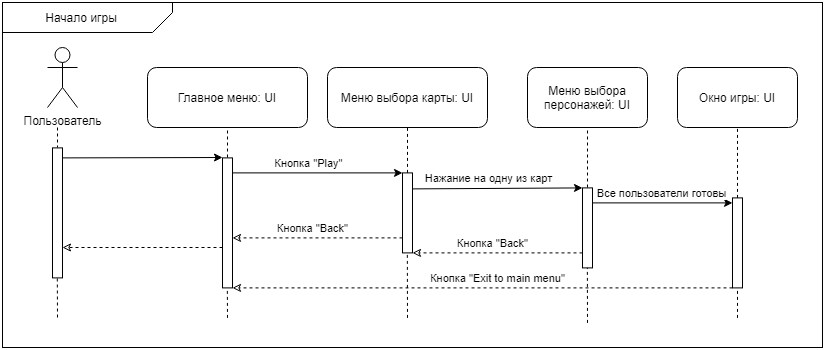

The diagram above was exported from draw.io. Its source (the exported page's mxGraphModel, read from the mxfile embedded in the PNG):
<mxGraphModel dx="1185" dy="635" grid="1" gridSize="5" guides="1" tooltips="1" connect="1" arrows="1" fold="1" page="1" pageScale="1" pageWidth="3000" pageHeight="3000" math="0" shadow="0">
  <root>
    <mxCell id="0" />
    <mxCell id="1" parent="0" />
    <mxCell id="-9NxHm1jsFkDI3fnHGxq-4" value="" style="shape=card;whiteSpace=wrap;html=1;rotation=-180;size=20;fillColor=none;rounded=0;shadow=0;arcSize=20;" parent="1" vertex="1">
      <mxGeometry x="345" y="75" width="170" height="30" as="geometry" />
    </mxCell>
    <mxCell id="-9NxHm1jsFkDI3fnHGxq-5" value="Начало игры" style="text;html=1;strokeColor=none;fillColor=none;align=center;verticalAlign=middle;whiteSpace=wrap;rounded=0;" parent="1" vertex="1">
      <mxGeometry x="354" y="80" width="140" height="20" as="geometry" />
    </mxCell>
    <mxCell id="-9NxHm1jsFkDI3fnHGxq-6" value="Пользователь" style="shape=umlActor;verticalLabelPosition=bottom;verticalAlign=top;html=1;outlineConnect=0;" parent="1" vertex="1">
      <mxGeometry x="390" y="120" width="30" height="60" as="geometry" />
    </mxCell>
    <mxCell id="-9NxHm1jsFkDI3fnHGxq-13" value="Меню выбора карты: UI" style="rounded=1;whiteSpace=wrap;html=1;" parent="1" vertex="1">
      <mxGeometry x="670" y="140" width="160" height="60" as="geometry" />
    </mxCell>
    <mxCell id="-9NxHm1jsFkDI3fnHGxq-14" value="Меню выбора персонажей: UI" style="rounded=1;whiteSpace=wrap;html=1;" parent="1" vertex="1">
      <mxGeometry x="870" y="140" width="120" height="60" as="geometry" />
    </mxCell>
    <mxCell id="-9NxHm1jsFkDI3fnHGxq-15" value="Окно игры: UI" style="rounded=1;whiteSpace=wrap;html=1;connectable=0;" parent="1" vertex="1">
      <mxGeometry x="1020" y="140" width="120" height="60" as="geometry" />
    </mxCell>
    <mxCell id="-9NxHm1jsFkDI3fnHGxq-17" value="" style="endArrow=none;dashed=1;html=1;entryX=0.5;entryY=1;entryDx=0;entryDy=0;" parent="1" edge="1">
      <mxGeometry width="50" height="50" relative="1" as="geometry">
        <mxPoint x="570" y="230" as="sourcePoint" />
        <mxPoint x="570" y="200" as="targetPoint" />
      </mxGeometry>
    </mxCell>
    <mxCell id="-9NxHm1jsFkDI3fnHGxq-22" value="" style="rounded=0;whiteSpace=wrap;html=1;fillColor=none;connectable=0;" parent="1" vertex="1">
      <mxGeometry x="565" y="230.4" width="10" height="130" as="geometry" />
    </mxCell>
    <mxCell id="-9NxHm1jsFkDI3fnHGxq-28" value="" style="endArrow=none;dashed=1;html=1;entryX=0.5;entryY=1;entryDx=0;entryDy=0;exitX=0.5;exitY=0;exitDx=0;exitDy=0;" parent="1" source="-9NxHm1jsFkDI3fnHGxq-29" edge="1">
      <mxGeometry width="50" height="50" relative="1" as="geometry">
        <mxPoint x="750" y="220" as="sourcePoint" />
        <mxPoint x="750" y="200" as="targetPoint" />
      </mxGeometry>
    </mxCell>
    <mxCell id="-9NxHm1jsFkDI3fnHGxq-29" value="" style="rounded=0;whiteSpace=wrap;html=1;fillColor=none;connectable=0;" parent="1" vertex="1">
      <mxGeometry x="745" y="245.4" width="10" height="80" as="geometry" />
    </mxCell>
    <mxCell id="-9NxHm1jsFkDI3fnHGxq-34" value="" style="endArrow=classic;html=1;exitX=1;exitY=0;exitDx=0;exitDy=0;" parent="1" edge="1">
      <mxGeometry width="50" height="50" relative="1" as="geometry">
        <mxPoint x="755" y="261.4" as="sourcePoint" />
        <mxPoint x="925" y="260.4" as="targetPoint" />
      </mxGeometry>
    </mxCell>
    <mxCell id="-9NxHm1jsFkDI3fnHGxq-35" value="Нажание на одну из карт" style="edgeLabel;html=1;align=center;verticalAlign=middle;resizable=0;points=[];" parent="-9NxHm1jsFkDI3fnHGxq-34" vertex="1" connectable="0">
      <mxGeometry x="-0.2852" y="1" relative="1" as="geometry">
        <mxPoint x="14.8" y="-9" as="offset" />
      </mxGeometry>
    </mxCell>
    <mxCell id="-9NxHm1jsFkDI3fnHGxq-36" value="" style="endArrow=classic;html=1;" parent="1" edge="1">
      <mxGeometry width="50" height="50" relative="1" as="geometry">
        <mxPoint x="575" y="245.4" as="sourcePoint" />
        <mxPoint x="745" y="245.4" as="targetPoint" />
      </mxGeometry>
    </mxCell>
    <mxCell id="-9NxHm1jsFkDI3fnHGxq-37" value="Кнопка &quot;Play&quot;" style="edgeLabel;html=1;align=center;verticalAlign=middle;resizable=0;points=[];" parent="-9NxHm1jsFkDI3fnHGxq-36" vertex="1" connectable="0">
      <mxGeometry x="-0.2852" y="1" relative="1" as="geometry">
        <mxPoint x="14.8" y="-8.93" as="offset" />
      </mxGeometry>
    </mxCell>
    <mxCell id="-9NxHm1jsFkDI3fnHGxq-38" value="" style="endArrow=none;dashed=1;html=1;entryX=0.5;entryY=1;entryDx=0;entryDy=0;" parent="1" edge="1">
      <mxGeometry width="50" height="50" relative="1" as="geometry">
        <mxPoint x="930" y="260" as="sourcePoint" />
        <mxPoint x="930" y="200" as="targetPoint" />
      </mxGeometry>
    </mxCell>
    <mxCell id="-9NxHm1jsFkDI3fnHGxq-39" value="" style="rounded=0;whiteSpace=wrap;html=1;fillColor=none;connectable=0;" parent="1" vertex="1">
      <mxGeometry x="925" y="260.4" width="10" height="80" as="geometry" />
    </mxCell>
    <mxCell id="-9NxHm1jsFkDI3fnHGxq-40" value="" style="endArrow=none;dashed=1;html=1;exitX=0.5;exitY=0;exitDx=0;exitDy=0;" parent="1" source="-9NxHm1jsFkDI3fnHGxq-41" edge="1">
      <mxGeometry width="50" height="50" relative="1" as="geometry">
        <mxPoint x="1070" y="220" as="sourcePoint" />
        <mxPoint x="1080" y="200" as="targetPoint" />
      </mxGeometry>
    </mxCell>
    <mxCell id="-9NxHm1jsFkDI3fnHGxq-41" value="" style="rounded=0;whiteSpace=wrap;html=1;fillColor=none;connectable=0;" parent="1" vertex="1">
      <mxGeometry x="1075" y="270.4" width="10" height="90" as="geometry" />
    </mxCell>
    <mxCell id="-9NxHm1jsFkDI3fnHGxq-43" value="Главное меню: UI" style="rounded=1;whiteSpace=wrap;html=1;" parent="1" vertex="1">
      <mxGeometry x="490" y="140" width="160" height="60" as="geometry" />
    </mxCell>
    <mxCell id="-9NxHm1jsFkDI3fnHGxq-45" value="" style="endArrow=classic;html=1;" parent="1" edge="1">
      <mxGeometry width="50" height="50" relative="1" as="geometry">
        <mxPoint x="405" y="230.4" as="sourcePoint" />
        <mxPoint x="565" y="230" as="targetPoint" />
      </mxGeometry>
    </mxCell>
    <mxCell id="-9NxHm1jsFkDI3fnHGxq-51" value="" style="endArrow=classic;html=1;" parent="1" edge="1">
      <mxGeometry width="50" height="50" relative="1" as="geometry">
        <mxPoint x="935" y="275.4" as="sourcePoint" />
        <mxPoint x="1075" y="275.4" as="targetPoint" />
      </mxGeometry>
    </mxCell>
    <mxCell id="-9NxHm1jsFkDI3fnHGxq-52" value="Все пользователи готовы" style="edgeLabel;html=1;align=center;verticalAlign=middle;resizable=0;points=[];" parent="-9NxHm1jsFkDI3fnHGxq-51" vertex="1" connectable="0">
      <mxGeometry x="-0.1736" y="1" relative="1" as="geometry">
        <mxPoint x="11.39" y="-9" as="offset" />
      </mxGeometry>
    </mxCell>
    <mxCell id="-9NxHm1jsFkDI3fnHGxq-53" value="" style="endArrow=classic;html=1;dashed=1;endFill=0;" parent="1" edge="1">
      <mxGeometry width="50" height="50" relative="1" as="geometry">
        <mxPoint x="745" y="310.4" as="sourcePoint" />
        <mxPoint x="575" y="310.4" as="targetPoint" />
      </mxGeometry>
    </mxCell>
    <mxCell id="-9NxHm1jsFkDI3fnHGxq-55" value="Кнопка &quot;Back&quot;" style="edgeLabel;html=1;align=center;verticalAlign=middle;resizable=0;points=[];" parent="-9NxHm1jsFkDI3fnHGxq-53" vertex="1" connectable="0">
      <mxGeometry x="0.0599" relative="1" as="geometry">
        <mxPoint y="-10" as="offset" />
      </mxGeometry>
    </mxCell>
    <mxCell id="-9NxHm1jsFkDI3fnHGxq-56" value="" style="endArrow=classic;html=1;dashed=1;endFill=0;" parent="1" edge="1">
      <mxGeometry width="50" height="50" relative="1" as="geometry">
        <mxPoint x="925" y="325.4" as="sourcePoint" />
        <mxPoint x="755" y="325.4" as="targetPoint" />
      </mxGeometry>
    </mxCell>
    <mxCell id="-9NxHm1jsFkDI3fnHGxq-57" value="Кнопка &quot;Back&quot;" style="edgeLabel;html=1;align=center;verticalAlign=middle;resizable=0;points=[];" parent="-9NxHm1jsFkDI3fnHGxq-56" vertex="1" connectable="0">
      <mxGeometry x="0.0599" relative="1" as="geometry">
        <mxPoint y="-10" as="offset" />
      </mxGeometry>
    </mxCell>
    <mxCell id="-9NxHm1jsFkDI3fnHGxq-58" value="" style="endArrow=classic;html=1;dashed=1;endFill=0;" parent="1" edge="1">
      <mxGeometry width="50" height="50" relative="1" as="geometry">
        <mxPoint x="1075" y="360.4" as="sourcePoint" />
        <mxPoint x="575" y="360.4" as="targetPoint" />
      </mxGeometry>
    </mxCell>
    <mxCell id="-9NxHm1jsFkDI3fnHGxq-59" value="Кнопка &quot;Exit to main menu&quot;" style="edgeLabel;html=1;align=center;verticalAlign=middle;resizable=0;points=[];" parent="-9NxHm1jsFkDI3fnHGxq-58" vertex="1" connectable="0">
      <mxGeometry x="0.0599" relative="1" as="geometry">
        <mxPoint x="30" y="-10" as="offset" />
      </mxGeometry>
    </mxCell>
    <mxCell id="-9NxHm1jsFkDI3fnHGxq-60" value="" style="endArrow=none;dashed=1;html=1;entryX=0.5;entryY=1;entryDx=0;entryDy=0;" parent="1" edge="1">
      <mxGeometry width="50" height="50" relative="1" as="geometry">
        <mxPoint x="930" y="395.4" as="sourcePoint" />
        <mxPoint x="929.8599999999999" y="340.4" as="targetPoint" />
      </mxGeometry>
    </mxCell>
    <mxCell id="-9NxHm1jsFkDI3fnHGxq-64" value="" style="endArrow=classic;html=1;dashed=1;endFill=0;" parent="1" edge="1">
      <mxGeometry width="50" height="50" relative="1" as="geometry">
        <mxPoint x="565" y="319.99999999999994" as="sourcePoint" />
        <mxPoint x="405" y="319.99999999999983" as="targetPoint" />
      </mxGeometry>
    </mxCell>
    <mxCell id="-9NxHm1jsFkDI3fnHGxq-67" value="" style="endArrow=none;dashed=1;html=1;entryX=0.5;entryY=1;entryDx=0;entryDy=0;" parent="1" edge="1">
      <mxGeometry width="50" height="50" relative="1" as="geometry">
        <mxPoint x="570" y="390.4" as="sourcePoint" />
        <mxPoint x="569.83" y="360.4" as="targetPoint" />
      </mxGeometry>
    </mxCell>
    <mxCell id="-9NxHm1jsFkDI3fnHGxq-68" value="" style="endArrow=none;dashed=1;html=1;entryX=0.5;entryY=1;entryDx=0;entryDy=0;" parent="1" edge="1">
      <mxGeometry width="50" height="50" relative="1" as="geometry">
        <mxPoint x="750" y="390.4" as="sourcePoint" />
        <mxPoint x="749.8299999999999" y="325.4" as="targetPoint" />
      </mxGeometry>
    </mxCell>
    <mxCell id="-9NxHm1jsFkDI3fnHGxq-70" value="" style="endArrow=none;dashed=1;html=1;" parent="1" edge="1">
      <mxGeometry width="50" height="50" relative="1" as="geometry">
        <mxPoint x="1080" y="390.4" as="sourcePoint" />
        <mxPoint x="1080" y="360.4" as="targetPoint" />
      </mxGeometry>
    </mxCell>
    <mxCell id="-9NxHm1jsFkDI3fnHGxq-71" value="" style="rounded=0;whiteSpace=wrap;html=1;fillColor=none;" parent="1" vertex="1">
      <mxGeometry x="345" y="75" width="820" height="345" as="geometry" />
    </mxCell>
    <mxCell id="Dop-o2NqUCLJ9HRm6BBC-1" value="" style="rounded=0;whiteSpace=wrap;html=1;fillColor=none;connectable=0;" vertex="1" parent="1">
      <mxGeometry x="395" y="220.4" width="10" height="130" as="geometry" />
    </mxCell>
    <mxCell id="Dop-o2NqUCLJ9HRm6BBC-2" value="" style="endArrow=none;dashed=1;html=1;" edge="1" parent="1">
      <mxGeometry width="50" height="50" relative="1" as="geometry">
        <mxPoint x="400" y="200" as="sourcePoint" />
        <mxPoint x="400" y="220" as="targetPoint" />
      </mxGeometry>
    </mxCell>
    <mxCell id="Dop-o2NqUCLJ9HRm6BBC-3" value="" style="endArrow=none;dashed=1;html=1;entryX=0.5;entryY=1;entryDx=0;entryDy=0;" edge="1" parent="1">
      <mxGeometry width="50" height="50" relative="1" as="geometry">
        <mxPoint x="400" y="390" as="sourcePoint" />
        <mxPoint x="399.79999999999995" y="350.4" as="targetPoint" />
      </mxGeometry>
    </mxCell>
  </root>
</mxGraphModel>